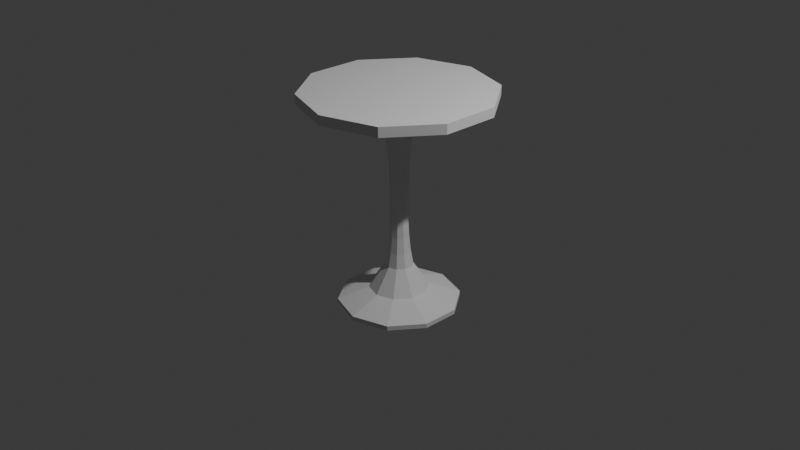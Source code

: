 # Source: High_Table.blend  (saved by Blender 4.5.90; exported with 4.5.12 LTS)
import bpy
from mathutils import Matrix  # noqa: F401  (used for matrix-valued properties, if any)

bpy.ops.wm.read_factory_settings(use_empty=True)
scene = bpy.context.scene
scene.name = 'Scene'

# ---- collections
col_collection = bpy.data.collections.new('Collection'); scene.collection.children.link(col_collection)

# ---- world
world_world = bpy.data.worlds.new('World'); scene.world = world_world
world_world.use_nodes = True; world_world.node_tree.nodes.clear()
_N = world_world.node_tree.nodes; _L = world_world.node_tree.links
n0 = _N.new('ShaderNodeOutputWorld'); n0.name = 'World Output'; n0.location = (200, 100)
n1 = _N.new('ShaderNodeBackground'); n1.name = 'Background'; n1.location = (-200, 100)
n1.inputs[0].default_value = (0.05088, 0.05088, 0.05088, 1.0)
_L.new(n1.outputs[0], n0.inputs[0])
n0.is_active_output = True
world_world.color = (0.05088, 0.05088, 0.05088)
world_world.sun_shadow_jitter_overblur = 0.0

# ---- cameras
cam_camera = bpy.data.cameras.new('Camera')
cam_camera.clip_end = 100.0
cam_camera.ortho_scale = 7.314

# ---- lights
light_light = bpy.data.lights.new('Light', 'POINT')
light_light.energy = 1000.0
light_light.shadow_soft_size = 0.1

# ---- meshes
me_cylinder = bpy.data.meshes.new('Cylinder')
me_cylinder.from_pydata([(0.0, 0.5612, -0.05194), (0.0, 1.0, 0.05194), (0.3299, 0.4541, -0.05194), (0.5878, 0.809, 0.05194), (0.5338, 0.1734, -0.05194), (0.9511, 0.309, 0.05194), (0.5338, -0.1734, -0.05194), (0.9511, -0.309, 0.05194), (0.3299, -0.4541, -0.05194), (0.5878, -0.809, 0.05194), (0.0, -0.5612, -0.05194), (0.0, -1.0, 0.05194), (-0.3299, -0.4541, -0.05194), (-0.5878, -0.809, 0.05194), (-0.5338, -0.1734, -0.05194), (-0.9511, -0.309, 0.05194), (-0.5338, 0.1734, -0.05194), (-0.9511, 0.309, 0.05194), (-0.3299, 0.4541, -0.05194), (-0.5878, 0.809, 0.05194), (0.0, 1.0, -0.05194), (0.5878, 0.809, -0.05194), (0.9511, 0.309, -0.05194), (0.9511, -0.309, -0.05194), (0.5878, -0.809, -0.05194), (0.0, -1.0, -0.05194), (-0.5878, -0.809, -0.05194), (-0.9511, -0.309, -0.05194), (-0.9511, 0.309, -0.05194), (-0.5878, 0.809, -0.05194), (-3.385e-10, 0.3175, -0.1361), (0.1866, 0.2569, -0.1361), (0.302, 0.09813, -0.1361), (0.302, -0.09813, -0.1361), (0.1866, -0.2569, -0.1361), (-3.385e-10, -0.3175, -0.1361), (-0.1866, -0.2569, -0.1361), (-0.302, -0.09813, -0.1361), (-0.302, 0.09813, -0.1361), (-0.1866, 0.2569, -0.1361), (-3.385e-10, 0.5612, -0.1361), (0.3299, 0.4541, -0.1361), (0.5338, 0.1734, -0.1361), (0.5338, -0.1734, -0.1361), (0.3299, -0.4541, -0.1361), (-3.385e-10, -0.5612, -0.1361), (-0.3299, -0.4541, -0.1361), (-0.5338, -0.1734, -0.1361), (-0.5338, 0.1734, -0.1361), (-0.3299, 0.4541, -0.1361), (-1.974e-08, 0.3175, -2.092), (0.1866, 0.2569, -2.092), (0.302, 0.09813, -2.092), (0.302, -0.09813, -2.092), (0.1866, -0.2569, -2.092), (-1.974e-08, -0.3175, -2.092), (-0.1866, -0.2569, -2.092), (-0.302, -0.09813, -2.092), (-0.302, 0.09813, -2.092), (-0.1866, 0.2569, -2.092), (-1.705e-08, 0.6442, -2.214), (0.3787, 0.5212, -2.214), (0.6127, 0.1991, -2.214), (0.6127, -0.1991, -2.214), (0.3787, -0.5212, -2.214), (-1.705e-08, -0.6442, -2.214), (-0.3787, -0.5212, -2.214), (-0.6127, -0.1991, -2.214), (-0.6127, 0.1991, -2.214), (-0.3787, 0.5212, -2.214), (-1.705e-08, 0.6442, -2.263), (0.3787, 0.5212, -2.263), (0.6127, 0.1991, -2.263), (0.6127, -0.1991, -2.263), (0.3787, -0.5212, -2.263), (-1.705e-08, -0.6442, -2.263), (-0.3787, -0.5212, -2.263), (-0.6127, -0.1991, -2.263), (-0.6127, 0.1991, -2.263), (-0.3787, 0.5212, -2.263), (0.1395, 0.04532, -1.836), (0.1395, 0.04532, -0.3914), (0.1134, 0.03685, -1.685), (0.09705, 0.03153, -1.509), (0.09146, 0.02972, -1.32), (0.09705, 0.03153, -0.7187), (0.1134, 0.03685, -0.5426), (0.0862, 0.1186, -0.3914), (0.0862, 0.1186, -1.836), (0.0701, 0.09648, -0.5426), (0.05998, 0.08255, -0.7187), (0.05653, 0.0778, -1.32), (0.05998, 0.08255, -1.509), (0.0701, 0.09648, -1.685), (-0.0862, 0.1186, -1.836), (-0.0862, 0.1186, -0.3914), (-0.0701, 0.09648, -1.685), (-0.05998, 0.08255, -1.509), (-0.05653, 0.0778, -1.32), (-0.05998, 0.08255, -0.7187), (-0.0701, 0.09648, -0.5426), (-0.1395, 0.04532, -0.3914), (-0.1395, 0.04532, -1.836), (-0.1134, 0.03685, -0.5426), (-0.09705, 0.03153, -0.7187), (-0.09146, 0.02972, -1.32), (-0.09705, 0.03153, -1.509), (-0.1134, 0.03685, -1.685), (-0.0862, -0.1186, -1.836), (-0.0862, -0.1186, -0.3914), (-0.0701, -0.09648, -1.685), (-0.05998, -0.08255, -1.509), (-0.05653, -0.0778, -1.32), (-0.05998, -0.08255, -0.7187), (-0.0701, -0.09648, -0.5426), (-7.504e-09, -0.1466, -0.3914), (-1.618e-08, -0.1466, -1.836), (-9.067e-09, -0.1193, -0.5426), (-1.137e-08, -0.102, -0.7187), (-1.291e-08, -0.09617, -1.32), (-1.445e-08, -0.102, -1.509), (-1.522e-08, -0.1193, -1.685), (0.1395, -0.04532, -1.836), (0.1395, -0.04532, -0.3914), (0.1134, -0.03685, -1.685), (0.09705, -0.03153, -1.509), (0.09146, -0.02972, -1.32), (0.09705, -0.03153, -0.7187), (0.1134, -0.03685, -0.5426), (-1.618e-08, 0.1466, -1.836), (-7.504e-09, 0.1466, -0.3914), (-1.522e-08, 0.1193, -1.685), (-1.445e-08, 0.102, -1.509), (-1.291e-08, 0.09617, -1.32), (-1.137e-08, 0.102, -0.7187), (-9.067e-09, 0.1193, -0.5426), (-0.1395, -0.04532, -1.836), (-0.1395, -0.04532, -0.3914), (-0.1134, -0.03685, -1.685), (-0.09705, -0.03153, -1.509), (-0.09146, -0.02972, -1.32), (-0.09705, -0.03153, -0.7187), (-0.1134, -0.03685, -0.5426), (0.0862, -0.1186, -1.836), (0.0862, -0.1186, -0.3914), (0.0701, -0.09648, -1.685), (0.05998, -0.08255, -1.509), (0.05653, -0.0778, -1.32), (0.05998, -0.08255, -0.7187), (0.0701, -0.09648, -0.5426)], [], [(20, 1, 3, 21), (21, 3, 5, 22), (22, 5, 7, 23), (23, 7, 9, 24), (24, 9, 11, 25), (25, 11, 13, 26), (26, 13, 15, 27), (27, 15, 17, 28), (3, 1, 19, 17, 15, 13, 11, 9, 7, 5), (28, 17, 19, 29), (29, 19, 1, 20), (14, 16, 48, 47), (2, 0, 20, 21), (4, 2, 21, 22), (6, 4, 22, 23), (8, 6, 23, 24), (10, 8, 24, 25), (12, 10, 25, 26), (14, 12, 26, 27), (16, 14, 27, 28), (18, 16, 28, 29), (0, 18, 29, 20), (8, 10, 45, 44), (2, 4, 42, 41), (16, 18, 49, 48), (10, 12, 46, 45), (4, 6, 43, 42), (18, 0, 40, 49), (12, 14, 47, 46), (6, 8, 44, 43), (0, 2, 41, 40), (31, 30, 40, 41), (32, 31, 41, 42), (33, 32, 42, 43), (34, 33, 43, 44), (35, 34, 44, 45), (36, 35, 45, 46), (37, 36, 46, 47), (38, 37, 47, 48), (39, 38, 48, 49), (30, 39, 49, 40), (55, 56, 66, 65), (62, 63, 73, 72), (52, 53, 63, 62), (59, 50, 60, 69), (56, 57, 67, 66), (53, 54, 64, 63), (50, 51, 61, 60), (57, 58, 68, 67), (54, 55, 65, 64), (51, 52, 62, 61), (58, 59, 69, 68), (70, 71, 72, 73, 74, 75, 76, 77, 78, 79), (69, 60, 70, 79), (66, 67, 77, 76), (63, 64, 74, 73), (60, 61, 71, 70), (67, 68, 78, 77), (64, 65, 75, 74), (61, 62, 72, 71), (68, 69, 79, 78), (65, 66, 76, 75), (116, 143, 145, 121), (121, 145, 146, 120), (120, 146, 147, 119), (119, 147, 148, 118), (118, 148, 149, 117), (117, 149, 144, 115), (102, 136, 138, 107), (107, 138, 139, 106), (106, 139, 140, 105), (105, 140, 141, 104), (104, 141, 142, 103), (103, 142, 137, 101), (88, 129, 131, 93), (93, 131, 132, 92), (92, 132, 133, 91), (91, 133, 134, 90), (90, 134, 135, 89), (89, 135, 130, 87), (143, 122, 124, 145), (145, 124, 125, 146), (146, 125, 126, 147), (147, 126, 127, 148), (148, 127, 128, 149), (149, 128, 123, 144), (136, 108, 110, 138), (138, 110, 111, 139), (139, 111, 112, 140), (140, 112, 113, 141), (141, 113, 114, 142), (142, 114, 109, 137), (129, 94, 96, 131), (131, 96, 97, 132), (132, 97, 98, 133), (133, 98, 99, 134), (134, 99, 100, 135), (135, 100, 95, 130), (122, 80, 82, 124), (124, 82, 83, 125), (125, 83, 84, 126), (126, 84, 85, 127), (127, 85, 86, 128), (128, 86, 81, 123), (108, 116, 121, 110), (110, 121, 120, 111), (111, 120, 119, 112), (112, 119, 118, 113), (113, 118, 117, 114), (114, 117, 115, 109), (94, 102, 107, 96), (96, 107, 106, 97), (97, 106, 105, 98), (98, 105, 104, 99), (99, 104, 103, 100), (100, 103, 101, 95), (80, 88, 93, 82), (82, 93, 92, 83), (83, 92, 91, 84), (84, 91, 90, 85), (85, 90, 89, 86), (86, 89, 87, 81), (80, 122, 53, 52), (31, 32, 81, 87), (88, 80, 52, 51), (32, 33, 123, 81), (129, 88, 51, 50), (30, 31, 87, 130), (94, 129, 50, 59), (38, 39, 95, 101), (102, 94, 59, 58), (39, 30, 130, 95), (136, 102, 58, 57), (37, 38, 101, 137), (108, 136, 57, 56), (35, 36, 109, 115), (116, 108, 56, 55), (36, 37, 137, 109), (143, 116, 55, 54), (34, 35, 115, 144), (122, 143, 54, 53), (33, 34, 144, 123)])
_uv = me_cylinder.uv_layers.new(name='UVMap')
_uv.uv.foreach_set('vector', [1.0, 0.5, 1.0, 1.0, 0.9, 1.0, 0.9, 0.5, 0.9, 0.5, 0.9, 1.0, 0.8, 1.0, 0.8, 0.5, 0.8, 0.5, 0.8, 1.0, 0.7, 1.0, 0.7, 0.5, 0.7, 0.5, 0.7, 1.0, 0.6, 1.0, 0.6, 0.5, 0.6, 0.5, 0.6, 1.0, 0.5, 1.0, 0.5, 0.5, 0.5, 0.5, 0.5, 1.0, 0.4, 1.0, 0.4, 0.5, 0.4, 0.5, 0.4, 1.0, 0.3, 1.0, 0.3, 0.5, 0.3, 0.5, 0.3, 1.0, 0.2, 1.0, 0.2, 0.5, 0.3911, 0.4442, 0.25, 0.49, 0.1089, 0.4442, 0.02175, 0.3242, 0.02175, 0.1758, 0.1089, 0.05584, 0.25, 0.01, 0.3911, 0.05584, 0.4783, 0.1758, 0.4783, 0.3242, 0.2, 0.5, 0.2, 1.0, 0.1, 1.0, 0.1, 0.5, 0.1, 0.5, 0.1, 1.0, -7.451e-08, 1.0, -7.451e-08, 0.5, 0.6219, 0.2084, 0.6219, 0.2916, 0.6219, 0.2916, 0.6219, 0.2084, 0.8292, 0.359, 0.75, 0.3847, 0.75, 0.49, 0.8911, 0.4442, 0.8781, 0.2916, 0.8292, 0.359, 0.8911, 0.4442, 0.9783, 0.3242, 0.8781, 0.2084, 0.8781, 0.2916, 0.9783, 0.3242, 0.9783, 0.1758, 0.8292, 0.141, 0.8781, 0.2084, 0.9783, 0.1758, 0.8911, 0.05584, 0.75, 0.1153, 0.8292, 0.141, 0.8911, 0.05584, 0.75, 0.01, 0.6708, 0.141, 0.75, 0.1153, 0.75, 0.01, 0.6089, 0.05584, 0.6219, 0.2084, 0.6708, 0.141, 0.6089, 0.05584, 0.5217, 0.1758, 0.6219, 0.2916, 0.6219, 0.2084, 0.5217, 0.1758, 0.5217, 0.3242, 0.6708, 0.359, 0.6219, 0.2916, 0.5217, 0.3242, 0.6089, 0.4442, 0.75, 0.3847, 0.6708, 0.359, 0.6089, 0.4442, 0.75, 0.49, 0.8292, 0.141, 0.75, 0.1153, 0.75, 0.1153, 0.8292, 0.141, 0.8292, 0.359, 0.8781, 0.2916, 0.8781, 0.2916, 0.8292, 0.359, 0.6219, 0.2916, 0.6708, 0.359, 0.6708, 0.359, 0.6219, 0.2916, 0.75, 0.1153, 0.6708, 0.141, 0.6708, 0.141, 0.75, 0.1153, 0.8781, 0.2916, 0.8781, 0.2084, 0.8781, 0.2084, 0.8781, 0.2916, 0.6708, 0.359, 0.75, 0.3847, 0.75, 0.3847, 0.6708, 0.359, 0.6708, 0.141, 0.6219, 0.2084, 0.6219, 0.2084, 0.6708, 0.141, 0.8781, 0.2084, 0.8292, 0.141, 0.8292, 0.141, 0.8781, 0.2084, 0.75, 0.3847, 0.8292, 0.359, 0.8292, 0.359, 0.75, 0.3847, 0.7948, 0.3117, 0.75, 0.3262, 0.75, 0.3847, 0.8292, 0.359, 0.8225, 0.2736, 0.7948, 0.3117, 0.8292, 0.359, 0.8781, 0.2916, 0.8225, 0.2264, 0.8225, 0.2736, 0.8781, 0.2916, 0.8781, 0.2084, 0.7948, 0.1883, 0.8225, 0.2264, 0.8781, 0.2084, 0.8292, 0.141, 0.75, 0.1738, 0.7948, 0.1883, 0.8292, 0.141, 0.75, 0.1153, 0.7052, 0.1883, 0.75, 0.1738, 0.75, 0.1153, 0.6708, 0.141, 0.6775, 0.2264, 0.7052, 0.1883, 0.6708, 0.141, 0.6219, 0.2084, 0.6775, 0.2736, 0.6775, 0.2264, 0.6219, 0.2084, 0.6219, 0.2916, 0.7052, 0.3117, 0.6775, 0.2736, 0.6219, 0.2916, 0.6708, 0.359, 0.75, 0.3262, 0.7052, 0.3117, 0.6708, 0.359, 0.75, 0.3847, 0.75, 0.1738, 0.7052, 0.1883, 0.7052, 0.1883, 0.75, 0.1738, 0.8225, 0.2736, 0.8225, 0.2264, 0.8225, 0.2264, 0.8225, 0.2736, 0.8225, 0.2736, 0.8225, 0.2264, 0.8225, 0.2264, 0.8225, 0.2736, 0.7052, 0.3117, 0.75, 0.3262, 0.75, 0.3262, 0.7052, 0.3117, 0.7052, 0.1883, 0.6775, 0.2264, 0.6775, 0.2264, 0.7052, 0.1883, 0.8225, 0.2264, 0.7948, 0.1883, 0.7948, 0.1883, 0.8225, 0.2264, 0.75, 0.3262, 0.7948, 0.3117, 0.7948, 0.3117, 0.75, 0.3262, 0.6775, 0.2264, 0.6775, 0.2736, 0.6775, 0.2736, 0.6775, 0.2264, 0.7948, 0.1883, 0.75, 0.1738, 0.75, 0.1738, 0.7948, 0.1883, 0.7948, 0.3117, 0.8225, 0.2736, 0.8225, 0.2736, 0.7948, 0.3117, 0.6775, 0.2736, 0.7052, 0.3117, 0.7052, 0.3117, 0.6775, 0.2736, 0.75, 0.3262, 0.7948, 0.3117, 0.8225, 0.2736, 0.8225, 0.2264, 0.7948, 0.1883, 0.75, 0.1738, 0.7052, 0.1883, 0.6775, 0.2264, 0.6775, 0.2736, 0.7052, 0.3117, 0.7052, 0.3117, 0.75, 0.3262, 0.75, 0.3262, 0.7052, 0.3117, 0.7052, 0.1883, 0.6775, 0.2264, 0.6775, 0.2264, 0.7052, 0.1883, 0.8225, 0.2264, 0.7948, 0.1883, 0.7948, 0.1883, 0.8225, 0.2264, 0.75, 0.3262, 0.7948, 0.3117, 0.7948, 0.3117, 0.75, 0.3262, 0.6775, 0.2264, 0.6775, 0.2736, 0.6775, 0.2736, 0.6775, 0.2264, 0.7948, 0.1883, 0.75, 0.1738, 0.75, 0.1738, 0.7948, 0.1883, 0.7948, 0.3117, 0.8225, 0.2736, 0.8225, 0.2736, 0.7948, 0.3117, 0.6775, 0.2736, 0.7052, 0.3117, 0.7052, 0.3117, 0.6775, 0.2736, 0.75, 0.1738, 0.7052, 0.1883, 0.7052, 0.1883, 0.75, 0.1738, 0.75, 0.1738, 0.7948, 0.1883, 0.7951, 0.1879, 0.75, 0.1733, 0.75, 0.1733, 0.7951, 0.1879, 0.7965, 0.186, 0.75, 0.1709, 0.75, 0.1709, 0.7965, 0.186, 0.7948, 0.1883, 0.75, 0.1738, 0.75, 0.1738, 0.7948, 0.1883, 0.7965, 0.186, 0.75, 0.1709, 0.75, 0.1709, 0.7965, 0.186, 0.7951, 0.1879, 0.75, 0.1733, 0.75, 0.1733, 0.7951, 0.1879, 0.7948, 0.1883, 0.75, 0.1738, 0.6775, 0.2736, 0.6775, 0.2264, 0.6771, 0.2263, 0.6771, 0.2737, 0.6771, 0.2737, 0.6771, 0.2263, 0.6748, 0.2256, 0.6748, 0.2744, 0.6748, 0.2744, 0.6748, 0.2256, 0.6775, 0.2264, 0.6775, 0.2736, 0.6775, 0.2736, 0.6775, 0.2264, 0.6748, 0.2256, 0.6748, 0.2744, 0.6748, 0.2744, 0.6748, 0.2256, 0.6771, 0.2263, 0.6771, 0.2737, 0.6771, 0.2737, 0.6771, 0.2263, 0.6775, 0.2264, 0.6775, 0.2736, 0.7948, 0.3117, 0.75, 0.3262, 0.75, 0.3267, 0.7951, 0.3121, 0.7951, 0.3121, 0.75, 0.3267, 0.75, 0.3291, 0.7965, 0.314, 0.7965, 0.314, 0.75, 0.3291, 0.75, 0.3262, 0.7948, 0.3117, 0.7948, 0.3117, 0.75, 0.3262, 0.75, 0.3291, 0.7965, 0.314, 0.7965, 0.314, 0.75, 0.3291, 0.75, 0.3267, 0.7951, 0.3121, 0.7951, 0.3121, 0.75, 0.3267, 0.75, 0.3262, 0.7948, 0.3117, 0.7948, 0.1883, 0.8225, 0.2264, 0.8229, 0.2263, 0.7951, 0.1879, 0.7951, 0.1879, 0.8229, 0.2263, 0.8252, 0.2256, 0.7965, 0.186, 0.7965, 0.186, 0.8252, 0.2256, 0.8225, 0.2264, 0.7948, 0.1883, 0.7948, 0.1883, 0.8225, 0.2264, 0.8252, 0.2256, 0.7965, 0.186, 0.7965, 0.186, 0.8252, 0.2256, 0.8229, 0.2263, 0.7951, 0.1879, 0.7951, 0.1879, 0.8229, 0.2263, 0.8225, 0.2264, 0.7948, 0.1883, 0.6775, 0.2264, 0.7052, 0.1883, 0.7049, 0.1879, 0.6771, 0.2263, 0.6771, 0.2263, 0.7049, 0.1879, 0.7035, 0.186, 0.6748, 0.2256, 0.6748, 0.2256, 0.7035, 0.186, 0.7052, 0.1883, 0.6775, 0.2264, 0.6775, 0.2264, 0.7052, 0.1883, 0.7035, 0.186, 0.6748, 0.2256, 0.6748, 0.2256, 0.7035, 0.186, 0.7049, 0.1879, 0.6771, 0.2263, 0.6771, 0.2263, 0.7049, 0.1879, 0.7052, 0.1883, 0.6775, 0.2264, 0.75, 0.3262, 0.7052, 0.3117, 0.7049, 0.3121, 0.75, 0.3267, 0.75, 0.3267, 0.7049, 0.3121, 0.7035, 0.314, 0.75, 0.3291, 0.75, 0.3291, 0.7035, 0.314, 0.7052, 0.3117, 0.75, 0.3262, 0.75, 0.3262, 0.7052, 0.3117, 0.7035, 0.314, 0.75, 0.3291, 0.75, 0.3291, 0.7035, 0.314, 0.7049, 0.3121, 0.75, 0.3267, 0.75, 0.3267, 0.7049, 0.3121, 0.7052, 0.3117, 0.75, 0.3262, 0.8225, 0.2264, 0.8225, 0.2736, 0.8229, 0.2737, 0.8229, 0.2263, 0.8229, 0.2263, 0.8229, 0.2737, 0.8252, 0.2744, 0.8252, 0.2256, 0.8252, 0.2256, 0.8252, 0.2744, 0.8225, 0.2736, 0.8225, 0.2264, 0.8225, 0.2264, 0.8225, 0.2736, 0.8252, 0.2744, 0.8252, 0.2256, 0.8252, 0.2256, 0.8252, 0.2744, 0.8229, 0.2737, 0.8229, 0.2263, 0.8229, 0.2263, 0.8229, 0.2737, 0.8225, 0.2736, 0.8225, 0.2264, 0.7052, 0.1883, 0.75, 0.1738, 0.75, 0.1733, 0.7049, 0.1879, 0.7049, 0.1879, 0.75, 0.1733, 0.75, 0.1709, 0.7035, 0.186, 0.7035, 0.186, 0.75, 0.1709, 0.75, 0.1738, 0.7052, 0.1883, 0.7052, 0.1883, 0.75, 0.1738, 0.75, 0.1709, 0.7035, 0.186, 0.7035, 0.186, 0.75, 0.1709, 0.75, 0.1733, 0.7049, 0.1879, 0.7049, 0.1879, 0.75, 0.1733, 0.75, 0.1738, 0.7052, 0.1883, 0.7052, 0.3117, 0.6775, 0.2736, 0.6771, 0.2737, 0.7049, 0.3121, 0.7049, 0.3121, 0.6771, 0.2737, 0.6748, 0.2744, 0.7035, 0.314, 0.7035, 0.314, 0.6748, 0.2744, 0.6775, 0.2736, 0.7052, 0.3117, 0.7052, 0.3117, 0.6775, 0.2736, 0.6748, 0.2744, 0.7035, 0.314, 0.7035, 0.314, 0.6748, 0.2744, 0.6771, 0.2737, 0.7049, 0.3121, 0.7049, 0.3121, 0.6771, 0.2737, 0.6775, 0.2736, 0.7052, 0.3117, 0.8225, 0.2736, 0.7948, 0.3117, 0.7951, 0.3121, 0.8229, 0.2737, 0.8229, 0.2737, 0.7951, 0.3121, 0.7965, 0.314, 0.8252, 0.2744, 0.8252, 0.2744, 0.7965, 0.314, 0.7948, 0.3117, 0.8225, 0.2736, 0.8225, 0.2736, 0.7948, 0.3117, 0.7965, 0.314, 0.8252, 0.2744, 0.8252, 0.2744, 0.7965, 0.314, 0.7951, 0.3121, 0.8229, 0.2737, 0.8229, 0.2737, 0.7951, 0.3121, 0.7948, 0.3117, 0.8225, 0.2736, 0.8225, 0.2736, 0.8225, 0.2264, 0.8225, 0.2264, 0.8225, 0.2736, 0.7948, 0.3117, 0.8225, 0.2736, 0.8225, 0.2736, 0.7948, 0.3117, 0.7948, 0.3117, 0.8225, 0.2736, 0.8225, 0.2736, 0.7948, 0.3117, 0.8225, 0.2736, 0.8225, 0.2264, 0.8225, 0.2264, 0.8225, 0.2736, 0.75, 0.3262, 0.7948, 0.3117, 0.7948, 0.3117, 0.75, 0.3262, 0.75, 0.3262, 0.7948, 0.3117, 0.7948, 0.3117, 0.75, 0.3262, 0.7052, 0.3117, 0.75, 0.3262, 0.75, 0.3262, 0.7052, 0.3117, 0.6775, 0.2736, 0.7052, 0.3117, 0.7052, 0.3117, 0.6775, 0.2736, 0.6775, 0.2736, 0.7052, 0.3117, 0.7052, 0.3117, 0.6775, 0.2736, 0.7052, 0.3117, 0.75, 0.3262, 0.75, 0.3262, 0.7052, 0.3117, 0.6775, 0.2264, 0.6775, 0.2736, 0.6775, 0.2736, 0.6775, 0.2264, 0.6775, 0.2264, 0.6775, 0.2736, 0.6775, 0.2736, 0.6775, 0.2264, 0.7052, 0.1883, 0.6775, 0.2264, 0.6775, 0.2264, 0.7052, 0.1883, 0.75, 0.1738, 0.7052, 0.1883, 0.7052, 0.1883, 0.75, 0.1738, 0.75, 0.1738, 0.7052, 0.1883, 0.7052, 0.1883, 0.75, 0.1738, 0.7052, 0.1883, 0.6775, 0.2264, 0.6775, 0.2264, 0.7052, 0.1883, 0.7948, 0.1883, 0.75, 0.1738, 0.75, 0.1738, 0.7948, 0.1883, 0.7948, 0.1883, 0.75, 0.1738, 0.75, 0.1738, 0.7948, 0.1883, 0.8225, 0.2264, 0.7948, 0.1883, 0.7948, 0.1883, 0.8225, 0.2264, 0.8225, 0.2264, 0.7948, 0.1883, 0.7948, 0.1883, 0.8225, 0.2264])
me_cylinder.update()

# ---- objects
ob_light = bpy.data.objects.new('Light', light_light)
ob_camera = bpy.data.objects.new('Camera', cam_camera)
ob_cylinder = bpy.data.objects.new('Cylinder', me_cylinder)

# ---- transforms, parenting, visibility, modifiers, constraints
ob_light.location = (4.076, 1.005, 5.904)
ob_light.rotation_euler = (0.6503, 0.05522, 1.866)
ob_light.lock_rotations_4d = False
ob_light.empty_display_type = 'ARROWS'
ob_light.color = (0.0, 0.0, 0.0, 0.0)
ob_light.lineart.crease_threshold = 0.0
ob_camera.location = (7.359, -6.926, 4.958)
ob_camera.rotation_euler = (1.109, 0.0, 0.8149)
ob_camera.lock_rotations_4d = False
ob_camera.empty_display_type = 'ARROWS'
ob_camera.color = (0.0, 0.0, 0.0, 0.0)
ob_camera.display_type = 'WIRE'
ob_camera.lineart.crease_threshold = 0.0
ob_cylinder.location = (0.0, 0.0, 1.327)

# ---- collection membership
col_collection.objects.link(ob_light)
col_collection.objects.link(ob_camera)
col_collection.objects.link(ob_cylinder)

# ---- scene / render settings (as saved in the file)
scene.camera = ob_camera
scene.frame_start = 1; scene.frame_end = 250; scene.frame_set(1)
scene.render.engine = 'BLENDER_EEVEE_NEXT'
bpy.context.view_layer.update()
